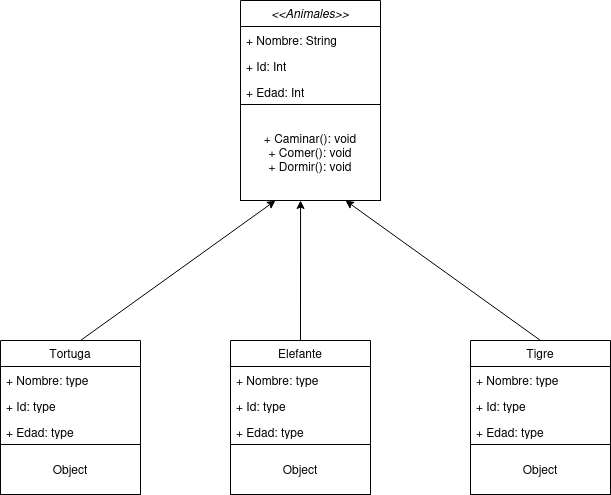

The diagram above was exported from draw.io. Its source (the exported page's mxGraphModel, read from the mxfile embedded in the PNG):
<mxGraphModel dx="1602" dy="688" grid="1" gridSize="10" guides="1" tooltips="1" connect="1" arrows="1" fold="1" page="1" pageScale="1" pageWidth="827" pageHeight="1169" math="0" shadow="0">
  <root>
    <mxCell id="0" />
    <mxCell id="1" parent="0" />
    <mxCell id="dmC7gBJ5FfPw5aKIZ-Qe-26" value="Tortuga" style="swimlane;fontStyle=0;childLayout=stackLayout;horizontal=1;startSize=26;fillColor=none;horizontalStack=0;resizeParent=1;resizeParentMax=0;resizeLast=0;collapsible=1;marginBottom=0;whiteSpace=wrap;html=1;" vertex="1" parent="1">
      <mxGeometry x="100" y="390" width="140" height="104" as="geometry" />
    </mxCell>
    <mxCell id="dmC7gBJ5FfPw5aKIZ-Qe-27" value="+ Nombre: type" style="text;strokeColor=none;fillColor=none;align=left;verticalAlign=top;spacingLeft=4;spacingRight=4;overflow=hidden;rotatable=0;points=[[0,0.5],[1,0.5]];portConstraint=eastwest;whiteSpace=wrap;html=1;" vertex="1" parent="dmC7gBJ5FfPw5aKIZ-Qe-26">
      <mxGeometry y="26" width="140" height="26" as="geometry" />
    </mxCell>
    <mxCell id="dmC7gBJ5FfPw5aKIZ-Qe-28" value="+ Id: type" style="text;strokeColor=none;fillColor=none;align=left;verticalAlign=top;spacingLeft=4;spacingRight=4;overflow=hidden;rotatable=0;points=[[0,0.5],[1,0.5]];portConstraint=eastwest;whiteSpace=wrap;html=1;" vertex="1" parent="dmC7gBJ5FfPw5aKIZ-Qe-26">
      <mxGeometry y="52" width="140" height="26" as="geometry" />
    </mxCell>
    <mxCell id="dmC7gBJ5FfPw5aKIZ-Qe-29" value="+ Edad: type" style="text;strokeColor=none;fillColor=none;align=left;verticalAlign=top;spacingLeft=4;spacingRight=4;overflow=hidden;rotatable=0;points=[[0,0.5],[1,0.5]];portConstraint=eastwest;whiteSpace=wrap;html=1;" vertex="1" parent="dmC7gBJ5FfPw5aKIZ-Qe-26">
      <mxGeometry y="78" width="140" height="26" as="geometry" />
    </mxCell>
    <mxCell id="dmC7gBJ5FfPw5aKIZ-Qe-30" value="&lt;i&gt;&amp;lt;&amp;lt;Animales&amp;gt;&amp;gt;&lt;/i&gt;" style="swimlane;fontStyle=0;childLayout=stackLayout;horizontal=1;startSize=26;fillColor=none;horizontalStack=0;resizeParent=1;resizeParentMax=0;resizeLast=0;collapsible=1;marginBottom=0;whiteSpace=wrap;html=1;" vertex="1" parent="1">
      <mxGeometry x="340" y="50" width="140" height="104" as="geometry" />
    </mxCell>
    <mxCell id="dmC7gBJ5FfPw5aKIZ-Qe-31" value="+ Nombre: String" style="text;strokeColor=none;fillColor=none;align=left;verticalAlign=top;spacingLeft=4;spacingRight=4;overflow=hidden;rotatable=0;points=[[0,0.5],[1,0.5]];portConstraint=eastwest;whiteSpace=wrap;html=1;" vertex="1" parent="dmC7gBJ5FfPw5aKIZ-Qe-30">
      <mxGeometry y="26" width="140" height="26" as="geometry" />
    </mxCell>
    <mxCell id="dmC7gBJ5FfPw5aKIZ-Qe-32" value="+ Id: Int" style="text;strokeColor=none;fillColor=none;align=left;verticalAlign=top;spacingLeft=4;spacingRight=4;overflow=hidden;rotatable=0;points=[[0,0.5],[1,0.5]];portConstraint=eastwest;whiteSpace=wrap;html=1;" vertex="1" parent="dmC7gBJ5FfPw5aKIZ-Qe-30">
      <mxGeometry y="52" width="140" height="26" as="geometry" />
    </mxCell>
    <mxCell id="dmC7gBJ5FfPw5aKIZ-Qe-33" value="+ Edad: Int" style="text;strokeColor=none;fillColor=none;align=left;verticalAlign=top;spacingLeft=4;spacingRight=4;overflow=hidden;rotatable=0;points=[[0,0.5],[1,0.5]];portConstraint=eastwest;whiteSpace=wrap;html=1;" vertex="1" parent="dmC7gBJ5FfPw5aKIZ-Qe-30">
      <mxGeometry y="78" width="140" height="26" as="geometry" />
    </mxCell>
    <mxCell id="dmC7gBJ5FfPw5aKIZ-Qe-34" value="&lt;div&gt;+ Caminar(): void&lt;/div&gt;&lt;div&gt;+ Comer(): void&lt;/div&gt;&lt;div&gt;+ Dormir(): void&lt;br&gt;&lt;/div&gt;" style="html=1;whiteSpace=wrap;" vertex="1" parent="1">
      <mxGeometry x="340" y="154" width="140" height="96" as="geometry" />
    </mxCell>
    <mxCell id="dmC7gBJ5FfPw5aKIZ-Qe-43" value="Elefante" style="swimlane;fontStyle=0;childLayout=stackLayout;horizontal=1;startSize=26;fillColor=none;horizontalStack=0;resizeParent=1;resizeParentMax=0;resizeLast=0;collapsible=1;marginBottom=0;whiteSpace=wrap;html=1;" vertex="1" parent="1">
      <mxGeometry x="330" y="390" width="140" height="104" as="geometry" />
    </mxCell>
    <mxCell id="dmC7gBJ5FfPw5aKIZ-Qe-44" value="+ Nombre: type" style="text;strokeColor=none;fillColor=none;align=left;verticalAlign=top;spacingLeft=4;spacingRight=4;overflow=hidden;rotatable=0;points=[[0,0.5],[1,0.5]];portConstraint=eastwest;whiteSpace=wrap;html=1;" vertex="1" parent="dmC7gBJ5FfPw5aKIZ-Qe-43">
      <mxGeometry y="26" width="140" height="26" as="geometry" />
    </mxCell>
    <mxCell id="dmC7gBJ5FfPw5aKIZ-Qe-45" value="+ Id: type" style="text;strokeColor=none;fillColor=none;align=left;verticalAlign=top;spacingLeft=4;spacingRight=4;overflow=hidden;rotatable=0;points=[[0,0.5],[1,0.5]];portConstraint=eastwest;whiteSpace=wrap;html=1;" vertex="1" parent="dmC7gBJ5FfPw5aKIZ-Qe-43">
      <mxGeometry y="52" width="140" height="26" as="geometry" />
    </mxCell>
    <mxCell id="dmC7gBJ5FfPw5aKIZ-Qe-46" value="+ Edad: type" style="text;strokeColor=none;fillColor=none;align=left;verticalAlign=top;spacingLeft=4;spacingRight=4;overflow=hidden;rotatable=0;points=[[0,0.5],[1,0.5]];portConstraint=eastwest;whiteSpace=wrap;html=1;" vertex="1" parent="dmC7gBJ5FfPw5aKIZ-Qe-43">
      <mxGeometry y="78" width="140" height="26" as="geometry" />
    </mxCell>
    <mxCell id="dmC7gBJ5FfPw5aKIZ-Qe-47" value="Tigre" style="swimlane;fontStyle=0;childLayout=stackLayout;horizontal=1;startSize=26;fillColor=none;horizontalStack=0;resizeParent=1;resizeParentMax=0;resizeLast=0;collapsible=1;marginBottom=0;whiteSpace=wrap;html=1;" vertex="1" parent="1">
      <mxGeometry x="570" y="390" width="140" height="104" as="geometry" />
    </mxCell>
    <mxCell id="dmC7gBJ5FfPw5aKIZ-Qe-48" value="+ Nombre: type" style="text;strokeColor=none;fillColor=none;align=left;verticalAlign=top;spacingLeft=4;spacingRight=4;overflow=hidden;rotatable=0;points=[[0,0.5],[1,0.5]];portConstraint=eastwest;whiteSpace=wrap;html=1;" vertex="1" parent="dmC7gBJ5FfPw5aKIZ-Qe-47">
      <mxGeometry y="26" width="140" height="26" as="geometry" />
    </mxCell>
    <mxCell id="dmC7gBJ5FfPw5aKIZ-Qe-49" value="+ Id: type" style="text;strokeColor=none;fillColor=none;align=left;verticalAlign=top;spacingLeft=4;spacingRight=4;overflow=hidden;rotatable=0;points=[[0,0.5],[1,0.5]];portConstraint=eastwest;whiteSpace=wrap;html=1;" vertex="1" parent="dmC7gBJ5FfPw5aKIZ-Qe-47">
      <mxGeometry y="52" width="140" height="26" as="geometry" />
    </mxCell>
    <mxCell id="dmC7gBJ5FfPw5aKIZ-Qe-50" value="+ Edad: type" style="text;strokeColor=none;fillColor=none;align=left;verticalAlign=top;spacingLeft=4;spacingRight=4;overflow=hidden;rotatable=0;points=[[0,0.5],[1,0.5]];portConstraint=eastwest;whiteSpace=wrap;html=1;" vertex="1" parent="dmC7gBJ5FfPw5aKIZ-Qe-47">
      <mxGeometry y="78" width="140" height="26" as="geometry" />
    </mxCell>
    <mxCell id="dmC7gBJ5FfPw5aKIZ-Qe-51" value="" style="endArrow=classic;html=1;rounded=0;entryX=0.25;entryY=1;entryDx=0;entryDy=0;" edge="1" parent="1" target="dmC7gBJ5FfPw5aKIZ-Qe-34">
      <mxGeometry width="50" height="50" relative="1" as="geometry">
        <mxPoint x="180" y="390" as="sourcePoint" />
        <mxPoint x="230" y="340" as="targetPoint" />
      </mxGeometry>
    </mxCell>
    <mxCell id="dmC7gBJ5FfPw5aKIZ-Qe-52" value="" style="endArrow=classic;html=1;rounded=0;entryX=0.429;entryY=1;entryDx=0;entryDy=0;entryPerimeter=0;" edge="1" parent="1" target="dmC7gBJ5FfPw5aKIZ-Qe-34">
      <mxGeometry width="50" height="50" relative="1" as="geometry">
        <mxPoint x="400" y="390" as="sourcePoint" />
        <mxPoint x="450" y="340" as="targetPoint" />
      </mxGeometry>
    </mxCell>
    <mxCell id="dmC7gBJ5FfPw5aKIZ-Qe-53" value="" style="endArrow=classic;html=1;rounded=0;entryX=0.75;entryY=1;entryDx=0;entryDy=0;" edge="1" parent="1" target="dmC7gBJ5FfPw5aKIZ-Qe-34">
      <mxGeometry width="50" height="50" relative="1" as="geometry">
        <mxPoint x="640" y="390" as="sourcePoint" />
        <mxPoint x="690" y="340" as="targetPoint" />
      </mxGeometry>
    </mxCell>
    <mxCell id="dmC7gBJ5FfPw5aKIZ-Qe-54" value="Object" style="html=1;whiteSpace=wrap;" vertex="1" parent="1">
      <mxGeometry x="100" y="494" width="140" height="50" as="geometry" />
    </mxCell>
    <mxCell id="dmC7gBJ5FfPw5aKIZ-Qe-55" value="Object" style="html=1;whiteSpace=wrap;" vertex="1" parent="1">
      <mxGeometry x="330" y="494" width="140" height="50" as="geometry" />
    </mxCell>
    <mxCell id="dmC7gBJ5FfPw5aKIZ-Qe-56" value="Object" style="html=1;whiteSpace=wrap;" vertex="1" parent="1">
      <mxGeometry x="570" y="494" width="140" height="50" as="geometry" />
    </mxCell>
  </root>
</mxGraphModel>